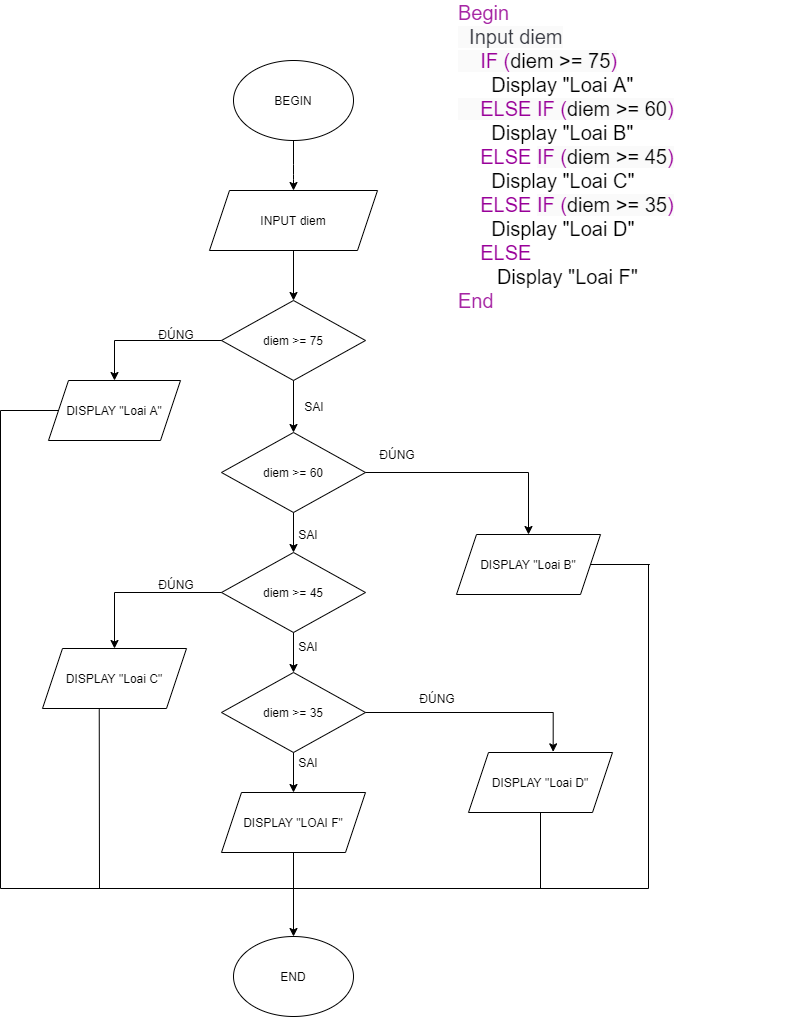

The diagram above was exported from draw.io. Its source (the exported page's mxGraphModel, read from the mxfile embedded in the PNG):
<mxGraphModel dx="782" dy="2637" grid="1" gridSize="12" guides="1" tooltips="1" connect="1" arrows="1" fold="1" page="1" pageScale="1" pageWidth="850" pageHeight="1100" math="0" shadow="0">
  <root>
    <mxCell id="0" />
    <mxCell id="1" parent="0" />
    <mxCell id="UjlOum423Yd-VRqWPQD--14" value="BEGIN" style="ellipse;whiteSpace=wrap;html=1;" parent="1" vertex="1">
      <mxGeometry x="281" y="-2124" width="120" height="80" as="geometry" />
    </mxCell>
    <mxCell id="8izARPSa6mJMxwZDcKjw-1" style="edgeStyle=orthogonalEdgeStyle;rounded=0;orthogonalLoop=1;jettySize=auto;html=1;entryX=0.5;entryY=0;entryDx=0;entryDy=0;" edge="1" parent="1" source="UjlOum423Yd-VRqWPQD--16" target="UjlOum423Yd-VRqWPQD--52">
      <mxGeometry relative="1" as="geometry" />
    </mxCell>
    <mxCell id="UjlOum423Yd-VRqWPQD--16" value="INPUT diem" style="shape=parallelogram;perimeter=parallelogramPerimeter;whiteSpace=wrap;html=1;fixedSize=1;" parent="1" vertex="1">
      <mxGeometry x="257" y="-1994" width="168" height="60" as="geometry" />
    </mxCell>
    <mxCell id="UjlOum423Yd-VRqWPQD--21" value="" style="endArrow=classic;html=1;exitX=0.5;exitY=1;exitDx=0;exitDy=0;" parent="1" edge="1">
      <mxGeometry width="50" height="50" relative="1" as="geometry">
        <mxPoint x="341" y="-2044.0000000000002" as="sourcePoint" />
        <mxPoint x="341" y="-1994.0000000000002" as="targetPoint" />
        <Array as="points">
          <mxPoint x="341" y="-2010" />
        </Array>
      </mxGeometry>
    </mxCell>
    <mxCell id="UjlOum423Yd-VRqWPQD--24" value="&lt;span class=&quot;hljs-keyword&quot; style=&quot;box-sizing: border-box; color: rgb(166, 38, 164); font-size: 20px; font-style: normal; font-weight: 400; letter-spacing: normal; text-align: left; text-indent: 0px; text-transform: none; word-spacing: 0px;&quot;&gt;Begin&lt;/span&gt;&lt;br style=&quot;box-sizing: border-box; color: rgb(56, 58, 66); font-size: 20px; font-style: normal; font-weight: 400; letter-spacing: normal; text-align: left; text-indent: 0px; text-transform: none; word-spacing: 0px;&quot;&gt;&lt;span style=&quot;color: rgb(56, 58, 66); font-size: 20px; font-style: normal; font-weight: 400; letter-spacing: normal; text-align: left; text-indent: 0px; text-transform: none; word-spacing: 0px; background-color: rgb(250, 250, 250); display: inline; float: none;&quot;&gt;&amp;nbsp; Input diem&lt;/span&gt;&lt;br style=&quot;box-sizing: border-box; color: rgb(56, 58, 66); font-size: 20px; font-style: normal; font-weight: 400; letter-spacing: normal; text-align: left; text-indent: 0px; text-transform: none; word-spacing: 0px;&quot;&gt;&lt;span style=&quot;color: rgb(56, 58, 66); font-size: 20px; font-style: normal; font-weight: 400; letter-spacing: normal; text-align: left; text-indent: 0px; text-transform: none; word-spacing: 0px; background-color: rgb(250, 250, 250); display: inline; float: none;&quot;&gt;&amp;nbsp; &amp;nbsp;&amp;nbsp;&lt;/span&gt;&lt;span style=&quot;font-size: 20px; font-style: normal; font-weight: 400; letter-spacing: normal; text-align: left; text-indent: 0px; text-transform: none; word-spacing: 0px; background-color: rgb(250, 250, 250); display: inline; float: none;&quot;&gt;&lt;font color=&quot;#990099&quot; style=&quot;font-size: 20px;&quot;&gt;IF (&lt;/font&gt;diem &amp;gt;= 75&lt;font color=&quot;#990099&quot; style=&quot;font-size: 20px;&quot;&gt;)&lt;br style=&quot;font-size: 20px;&quot;&gt;&lt;/font&gt;&lt;/span&gt;&amp;nbsp; &amp;nbsp; &amp;nbsp; Display &quot;Loai A&quot;&lt;br style=&quot;box-sizing: border-box; color: rgb(56, 58, 66); font-size: 20px; font-style: normal; font-weight: 400; letter-spacing: normal; text-align: left; text-indent: 0px; text-transform: none; word-spacing: 0px;&quot;&gt;&lt;span style=&quot;color: rgb(56, 58, 66); font-size: 20px; font-style: normal; font-weight: 400; letter-spacing: normal; text-align: left; text-indent: 0px; text-transform: none; word-spacing: 0px; background-color: rgb(250, 250, 250); display: inline; float: none;&quot;&gt;&amp;nbsp; &amp;nbsp; &lt;/span&gt;&lt;span style=&quot;font-size: 20px; font-style: normal; font-weight: 400; letter-spacing: normal; text-align: left; text-indent: 0px; text-transform: none; word-spacing: 0px; background-color: rgb(250, 250, 250); display: inline; float: none;&quot;&gt;&lt;font color=&quot;#990099&quot; style=&quot;font-size: 20px;&quot;&gt;ELSE&lt;/font&gt;&lt;/span&gt;&lt;span style=&quot;color: rgb(56, 58, 66); font-size: 20px; font-style: normal; font-weight: 400; letter-spacing: normal; text-align: left; text-indent: 0px; text-transform: none; word-spacing: 0px; background-color: rgb(250, 250, 250); display: inline; float: none;&quot;&gt;&amp;nbsp;&lt;/span&gt;&lt;span style=&quot;background-color: rgb(250, 250, 250); font-size: 20px;&quot;&gt;&lt;font color=&quot;#990099&quot; style=&quot;font-size: 20px;&quot;&gt;IF (&lt;/font&gt;diem &amp;gt;= 60&lt;font color=&quot;#990099&quot; style=&quot;font-size: 20px;&quot;&gt;)&lt;br style=&quot;font-size: 20px;&quot;&gt;&lt;/font&gt;&lt;/span&gt;&amp;nbsp; &amp;nbsp; &amp;nbsp; Display &quot;Loai B&quot;&lt;br style=&quot;font-size: 20px;&quot;&gt;&amp;nbsp; &amp;nbsp; &lt;font color=&quot;#990099&quot; style=&quot;font-size: 20px;&quot;&gt;ELSE&lt;/font&gt;&amp;nbsp;&lt;span style=&quot;background-color: rgb(250, 250, 250); font-size: 20px;&quot;&gt;&lt;font color=&quot;#990099&quot; style=&quot;font-size: 20px;&quot;&gt;IF (&lt;/font&gt;diem &amp;gt;= 45&lt;font color=&quot;#990099&quot; style=&quot;font-size: 20px;&quot;&gt;)&lt;br style=&quot;font-size: 20px;&quot;&gt;&lt;/font&gt;&lt;/span&gt;&amp;nbsp; &amp;nbsp; &amp;nbsp; Display &quot;Loai C&quot;&lt;br style=&quot;font-size: 20px;&quot;&gt;&amp;nbsp; &amp;nbsp; &lt;font color=&quot;#990099&quot; style=&quot;font-size: 20px;&quot;&gt;ELSE&amp;nbsp;&lt;/font&gt;&lt;span style=&quot;background-color: rgb(250, 250, 250); font-size: 20px;&quot;&gt;&lt;font color=&quot;#990099&quot; style=&quot;font-size: 20px;&quot;&gt;IF (&lt;/font&gt;diem &amp;gt;= 35&lt;font color=&quot;#990099&quot; style=&quot;font-size: 20px;&quot;&gt;)&lt;br style=&quot;font-size: 20px;&quot;&gt;&lt;/font&gt;&lt;/span&gt;&amp;nbsp; &amp;nbsp; &amp;nbsp; Display &quot;Loai D&quot;&lt;br style=&quot;font-size: 20px;&quot;&gt;&amp;nbsp; &amp;nbsp; &lt;font color=&quot;#990099&quot; style=&quot;font-size: 20px;&quot;&gt;ELSE&lt;br style=&quot;font-size: 20px;&quot;&gt;&lt;/font&gt;&amp;nbsp; &amp;nbsp; &amp;nbsp; &amp;nbsp;Display &quot;Loai F&quot;&lt;br style=&quot;box-sizing: border-box; color: rgb(56, 58, 66); font-size: 20px; font-style: normal; font-weight: 400; letter-spacing: normal; text-align: left; text-indent: 0px; text-transform: none; word-spacing: 0px;&quot;&gt;&lt;span class=&quot;hljs-keyword&quot; style=&quot;box-sizing: border-box; color: rgb(166, 38, 164); font-size: 20px; font-style: normal; font-weight: 400; letter-spacing: normal; text-align: left; text-indent: 0px; text-transform: none; word-spacing: 0px;&quot;&gt;End&lt;/span&gt;" style="text;html=1;align=left;verticalAlign=middle;whiteSpace=wrap;rounded=0;fontSize=20;" parent="1" vertex="1">
      <mxGeometry x="504" y="-2172" width="336" height="288" as="geometry" />
    </mxCell>
    <mxCell id="UjlOum423Yd-VRqWPQD--66" style="edgeStyle=orthogonalEdgeStyle;rounded=0;orthogonalLoop=1;jettySize=auto;html=1;exitX=0.5;exitY=1;exitDx=0;exitDy=0;entryX=0.5;entryY=0;entryDx=0;entryDy=0;fontSize=12;" parent="1" source="UjlOum423Yd-VRqWPQD--42" target="UjlOum423Yd-VRqWPQD--50" edge="1">
      <mxGeometry relative="1" as="geometry" />
    </mxCell>
    <mxCell id="UjlOum423Yd-VRqWPQD--42" value="DISPLAY &quot;LOAI F&quot;" style="shape=parallelogram;perimeter=parallelogramPerimeter;whiteSpace=wrap;html=1;fixedSize=1;strokeColor=#000000;fillColor=none;fontSize=12;align=center;" parent="1" vertex="1">
      <mxGeometry x="269" y="-1392" width="144" height="60" as="geometry" />
    </mxCell>
    <mxCell id="UjlOum423Yd-VRqWPQD--50" value="END&lt;br&gt;" style="ellipse;whiteSpace=wrap;html=1;strokeColor=#000000;fillColor=none;fontSize=12;align=center;" parent="1" vertex="1">
      <mxGeometry x="281" y="-1248" width="120" height="80" as="geometry" />
    </mxCell>
    <mxCell id="8izARPSa6mJMxwZDcKjw-7" style="edgeStyle=orthogonalEdgeStyle;rounded=0;orthogonalLoop=1;jettySize=auto;html=1;exitX=0;exitY=0.5;exitDx=0;exitDy=0;entryX=0.5;entryY=0;entryDx=0;entryDy=0;fontSize=20;" edge="1" parent="1" source="UjlOum423Yd-VRqWPQD--52" target="8izARPSa6mJMxwZDcKjw-3">
      <mxGeometry relative="1" as="geometry" />
    </mxCell>
    <mxCell id="8izARPSa6mJMxwZDcKjw-8" style="edgeStyle=orthogonalEdgeStyle;rounded=0;orthogonalLoop=1;jettySize=auto;html=1;exitX=0.5;exitY=1;exitDx=0;exitDy=0;entryX=0.5;entryY=0;entryDx=0;entryDy=0;fontSize=20;" edge="1" parent="1" source="UjlOum423Yd-VRqWPQD--52" target="UjlOum423Yd-VRqWPQD--60">
      <mxGeometry relative="1" as="geometry" />
    </mxCell>
    <mxCell id="UjlOum423Yd-VRqWPQD--52" value="diem &amp;gt;= 75" style="rhombus;whiteSpace=wrap;html=1;labelBackgroundColor=none;strokeColor=#000000;fillColor=none;fontSize=12;align=center;" parent="1" vertex="1">
      <mxGeometry x="269" y="-1884" width="144" height="80" as="geometry" />
    </mxCell>
    <mxCell id="8izARPSa6mJMxwZDcKjw-11" style="edgeStyle=orthogonalEdgeStyle;rounded=0;orthogonalLoop=1;jettySize=auto;html=1;exitX=1;exitY=0.5;exitDx=0;exitDy=0;entryX=0.5;entryY=0;entryDx=0;entryDy=0;fontSize=20;" edge="1" parent="1" source="UjlOum423Yd-VRqWPQD--60" target="8izARPSa6mJMxwZDcKjw-10">
      <mxGeometry relative="1" as="geometry" />
    </mxCell>
    <mxCell id="8izARPSa6mJMxwZDcKjw-20" style="edgeStyle=orthogonalEdgeStyle;rounded=0;orthogonalLoop=1;jettySize=auto;html=1;exitX=0.5;exitY=1;exitDx=0;exitDy=0;entryX=0.5;entryY=0;entryDx=0;entryDy=0;fontSize=12;" edge="1" parent="1" source="UjlOum423Yd-VRqWPQD--60" target="8izARPSa6mJMxwZDcKjw-13">
      <mxGeometry relative="1" as="geometry" />
    </mxCell>
    <mxCell id="UjlOum423Yd-VRqWPQD--60" value="diem &amp;gt;= 60" style="rhombus;whiteSpace=wrap;html=1;labelBackgroundColor=none;strokeColor=#000000;fillColor=none;fontSize=12;align=center;" parent="1" vertex="1">
      <mxGeometry x="269" y="-1752" width="144" height="80" as="geometry" />
    </mxCell>
    <mxCell id="UjlOum423Yd-VRqWPQD--68" value="ĐÚNG" style="text;html=1;strokeColor=none;fillColor=none;align=center;verticalAlign=middle;whiteSpace=wrap;rounded=0;labelBackgroundColor=none;fontSize=12;" parent="1" vertex="1">
      <mxGeometry x="204" y="-1860" width="40" height="20" as="geometry" />
    </mxCell>
    <mxCell id="UjlOum423Yd-VRqWPQD--69" value="ĐÚNG" style="text;html=1;strokeColor=none;fillColor=none;align=center;verticalAlign=middle;whiteSpace=wrap;rounded=0;labelBackgroundColor=none;fontSize=12;" parent="1" vertex="1">
      <mxGeometry x="425" y="-1740" width="40" height="20" as="geometry" />
    </mxCell>
    <mxCell id="UjlOum423Yd-VRqWPQD--78" value="SAI" style="text;html=1;strokeColor=none;fillColor=none;align=center;verticalAlign=middle;whiteSpace=wrap;rounded=0;labelBackgroundColor=none;fontSize=12;" parent="1" vertex="1">
      <mxGeometry x="342" y="-1788" width="40" height="20" as="geometry" />
    </mxCell>
    <mxCell id="8izARPSa6mJMxwZDcKjw-3" value="DISPLAY &quot;Loai A&quot;" style="shape=parallelogram;perimeter=parallelogramPerimeter;whiteSpace=wrap;html=1;fixedSize=1;" vertex="1" parent="1">
      <mxGeometry x="96" y="-1804" width="132" height="60" as="geometry" />
    </mxCell>
    <mxCell id="8izARPSa6mJMxwZDcKjw-10" value="DISPLAY &quot;Loai B&quot;" style="shape=parallelogram;perimeter=parallelogramPerimeter;whiteSpace=wrap;html=1;fixedSize=1;fontSize=12;" vertex="1" parent="1">
      <mxGeometry x="504" y="-1650" width="144" height="60" as="geometry" />
    </mxCell>
    <mxCell id="8izARPSa6mJMxwZDcKjw-21" style="edgeStyle=orthogonalEdgeStyle;rounded=0;orthogonalLoop=1;jettySize=auto;html=1;exitX=0.5;exitY=1;exitDx=0;exitDy=0;entryX=0.5;entryY=0;entryDx=0;entryDy=0;fontSize=12;" edge="1" parent="1" source="8izARPSa6mJMxwZDcKjw-13" target="8izARPSa6mJMxwZDcKjw-14">
      <mxGeometry relative="1" as="geometry" />
    </mxCell>
    <mxCell id="8izARPSa6mJMxwZDcKjw-29" style="edgeStyle=orthogonalEdgeStyle;rounded=0;orthogonalLoop=1;jettySize=auto;html=1;exitX=0;exitY=0.5;exitDx=0;exitDy=0;entryX=0.5;entryY=0;entryDx=0;entryDy=0;fontSize=12;" edge="1" parent="1" source="8izARPSa6mJMxwZDcKjw-13" target="8izARPSa6mJMxwZDcKjw-15">
      <mxGeometry relative="1" as="geometry" />
    </mxCell>
    <mxCell id="8izARPSa6mJMxwZDcKjw-13" value="diem &amp;gt;= 45" style="rhombus;whiteSpace=wrap;html=1;labelBackgroundColor=none;strokeColor=#000000;fillColor=none;fontSize=12;align=center;" vertex="1" parent="1">
      <mxGeometry x="269" y="-1632" width="144" height="80" as="geometry" />
    </mxCell>
    <mxCell id="8izARPSa6mJMxwZDcKjw-18" style="edgeStyle=orthogonalEdgeStyle;rounded=0;orthogonalLoop=1;jettySize=auto;html=1;exitX=1;exitY=0.5;exitDx=0;exitDy=0;entryX=0.588;entryY=-0.011;entryDx=0;entryDy=0;entryPerimeter=0;fontSize=12;" edge="1" parent="1" source="8izARPSa6mJMxwZDcKjw-14" target="8izARPSa6mJMxwZDcKjw-16">
      <mxGeometry relative="1" as="geometry" />
    </mxCell>
    <mxCell id="8izARPSa6mJMxwZDcKjw-19" style="edgeStyle=orthogonalEdgeStyle;rounded=0;orthogonalLoop=1;jettySize=auto;html=1;exitX=0.5;exitY=1;exitDx=0;exitDy=0;fontSize=12;" edge="1" parent="1" source="8izARPSa6mJMxwZDcKjw-14" target="UjlOum423Yd-VRqWPQD--42">
      <mxGeometry relative="1" as="geometry" />
    </mxCell>
    <mxCell id="8izARPSa6mJMxwZDcKjw-14" value="diem &amp;gt;= 35" style="rhombus;whiteSpace=wrap;html=1;labelBackgroundColor=none;strokeColor=#000000;fillColor=none;fontSize=12;align=center;" vertex="1" parent="1">
      <mxGeometry x="269" y="-1512" width="144" height="80" as="geometry" />
    </mxCell>
    <mxCell id="8izARPSa6mJMxwZDcKjw-15" value="DISPLAY &quot;Loai C&quot;" style="shape=parallelogram;perimeter=parallelogramPerimeter;whiteSpace=wrap;html=1;fixedSize=1;fontSize=12;" vertex="1" parent="1">
      <mxGeometry x="90" y="-1536" width="144" height="60" as="geometry" />
    </mxCell>
    <mxCell id="8izARPSa6mJMxwZDcKjw-16" value="DISPLAY &quot;Loai D&quot;" style="shape=parallelogram;perimeter=parallelogramPerimeter;whiteSpace=wrap;html=1;fixedSize=1;fontSize=12;" vertex="1" parent="1">
      <mxGeometry x="516" y="-1432" width="144" height="60" as="geometry" />
    </mxCell>
    <mxCell id="8izARPSa6mJMxwZDcKjw-22" value="SAI" style="text;html=1;strokeColor=none;fillColor=none;align=center;verticalAlign=middle;whiteSpace=wrap;rounded=0;labelBackgroundColor=none;fontSize=12;" vertex="1" parent="1">
      <mxGeometry x="336" y="-1548" width="40" height="20" as="geometry" />
    </mxCell>
    <mxCell id="8izARPSa6mJMxwZDcKjw-23" value="SAI" style="text;html=1;strokeColor=none;fillColor=none;align=center;verticalAlign=middle;whiteSpace=wrap;rounded=0;labelBackgroundColor=none;fontSize=12;" vertex="1" parent="1">
      <mxGeometry x="336" y="-1660" width="40" height="20" as="geometry" />
    </mxCell>
    <mxCell id="8izARPSa6mJMxwZDcKjw-25" value="SAI" style="text;html=1;strokeColor=none;fillColor=none;align=center;verticalAlign=middle;whiteSpace=wrap;rounded=0;labelBackgroundColor=none;fontSize=12;" vertex="1" parent="1">
      <mxGeometry x="336" y="-1432" width="40" height="20" as="geometry" />
    </mxCell>
    <mxCell id="8izARPSa6mJMxwZDcKjw-26" value="ĐÚNG" style="text;html=1;strokeColor=none;fillColor=none;align=center;verticalAlign=middle;whiteSpace=wrap;rounded=0;labelBackgroundColor=none;fontSize=12;" vertex="1" parent="1">
      <mxGeometry x="465" y="-1496" width="40" height="20" as="geometry" />
    </mxCell>
    <mxCell id="8izARPSa6mJMxwZDcKjw-30" value="ĐÚNG" style="text;html=1;strokeColor=none;fillColor=none;align=center;verticalAlign=middle;whiteSpace=wrap;rounded=0;labelBackgroundColor=none;fontSize=12;" vertex="1" parent="1">
      <mxGeometry x="204" y="-1610" width="40" height="20" as="geometry" />
    </mxCell>
    <mxCell id="8izARPSa6mJMxwZDcKjw-38" value="" style="endArrow=none;html=1;fontSize=12;entryX=0.394;entryY=1.011;entryDx=0;entryDy=0;entryPerimeter=0;" edge="1" parent="1" target="8izARPSa6mJMxwZDcKjw-15">
      <mxGeometry width="50" height="50" relative="1" as="geometry">
        <mxPoint x="147" y="-1296" as="sourcePoint" />
        <mxPoint x="156" y="-1464" as="targetPoint" />
      </mxGeometry>
    </mxCell>
    <mxCell id="8izARPSa6mJMxwZDcKjw-39" value="" style="endArrow=none;html=1;fontSize=12;entryX=0.5;entryY=1;entryDx=0;entryDy=0;" edge="1" parent="1" target="8izARPSa6mJMxwZDcKjw-16">
      <mxGeometry width="50" height="50" relative="1" as="geometry">
        <mxPoint x="588" y="-1296" as="sourcePoint" />
        <mxPoint x="374" y="-1320" as="targetPoint" />
      </mxGeometry>
    </mxCell>
    <mxCell id="8izARPSa6mJMxwZDcKjw-40" value="" style="endArrow=none;html=1;fontSize=12;" edge="1" parent="1">
      <mxGeometry width="50" height="50" relative="1" as="geometry">
        <mxPoint x="48" y="-1296" as="sourcePoint" />
        <mxPoint x="696" y="-1296" as="targetPoint" />
      </mxGeometry>
    </mxCell>
    <mxCell id="8izARPSa6mJMxwZDcKjw-41" value="" style="endArrow=none;html=1;fontSize=12;entryX=0;entryY=0.5;entryDx=0;entryDy=0;" edge="1" parent="1" target="8izARPSa6mJMxwZDcKjw-3">
      <mxGeometry width="50" height="50" relative="1" as="geometry">
        <mxPoint x="48" y="-1774" as="sourcePoint" />
        <mxPoint x="374" y="-1620" as="targetPoint" />
      </mxGeometry>
    </mxCell>
    <mxCell id="8izARPSa6mJMxwZDcKjw-42" value="" style="endArrow=none;html=1;fontSize=12;" edge="1" parent="1">
      <mxGeometry width="50" height="50" relative="1" as="geometry">
        <mxPoint x="48" y="-1296" as="sourcePoint" />
        <mxPoint x="48" y="-1774" as="targetPoint" />
      </mxGeometry>
    </mxCell>
    <mxCell id="8izARPSa6mJMxwZDcKjw-43" value="" style="endArrow=none;html=1;fontSize=12;entryX=1;entryY=0.5;entryDx=0;entryDy=0;" edge="1" parent="1" target="8izARPSa6mJMxwZDcKjw-10">
      <mxGeometry width="50" height="50" relative="1" as="geometry">
        <mxPoint x="697.3333740234375" y="-1620" as="sourcePoint" />
        <mxPoint x="374" y="-1608" as="targetPoint" />
      </mxGeometry>
    </mxCell>
    <mxCell id="8izARPSa6mJMxwZDcKjw-45" value="" style="endArrow=none;html=1;fontSize=12;" edge="1" parent="1">
      <mxGeometry width="50" height="50" relative="1" as="geometry">
        <mxPoint x="696" y="-1296" as="sourcePoint" />
        <mxPoint x="696" y="-1620" as="targetPoint" />
      </mxGeometry>
    </mxCell>
  </root>
</mxGraphModel>